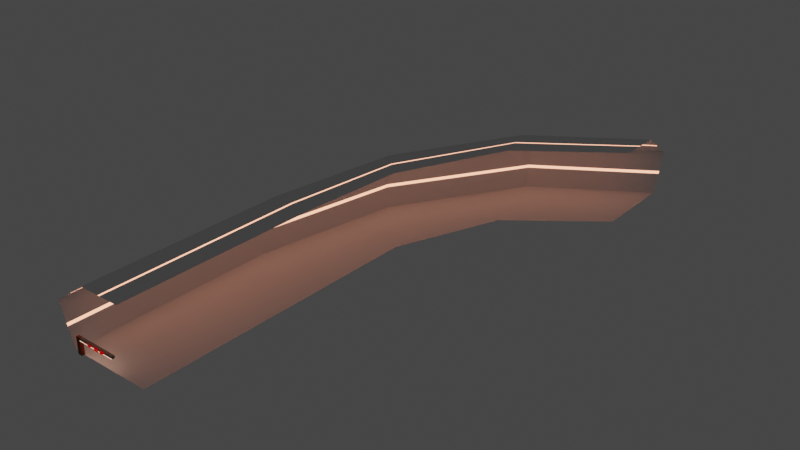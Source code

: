 # Source: VIP_area_thing.blend  (saved by Blender 2.92.15; exported with 4.5.12 LTS)
import bpy
from mathutils import Matrix  # noqa: F401  (used for matrix-valued properties, if any)

bpy.ops.wm.read_factory_settings(use_empty=True)
scene = bpy.context.scene
scene.name = 'Scene'

# ---- collections
col_collection = bpy.data.collections.new('Collection'); scene.collection.children.link(col_collection)

# ---- materials (node trees are filled in below, after node groups)
mat_brown = bpy.data.materials.new('brown')
mat_brown.use_transparent_shadow = False
mat_grey = bpy.data.materials.new('grey')
mat_grey.use_transparent_shadow = False
mat_light = bpy.data.materials.new('LIGHT')
mat_light.use_transparent_shadow = False
mat_red_lights = bpy.data.materials.new(' red lights')
mat_red_lights.use_transparent_shadow = False
mat_tunnel = bpy.data.materials.new('tunnel')
mat_tunnel.alpha_threshold = 0.0
mat_tunnel.use_transparent_shadow = False
mat_tunnel.line_color = (0.0, 0.0, 0.0, 1.0)
mat_tunnel_light = bpy.data.materials.new('tunnel light')
mat_tunnel_light.use_transparent_shadow = False

# ---- material node trees
mat_brown.use_nodes = True; mat_brown.node_tree.nodes.clear()
_N = mat_brown.node_tree.nodes; _L = mat_brown.node_tree.links
n0 = _N.new('ShaderNodeBsdfPrincipled'); n0.name = 'Principled BSDF'; n0.location = (10, 300)
n0.distribution = 'GGX'
n0.subsurface_method = 'BURLEY'
n0.inputs[0].default_value = (0.2529, 0.04857, 0.01443, 1.0)
n0.inputs[1].default_value = 1.0
n0.inputs[3].default_value = 1.45
n0.inputs[27].default_value = (0.0, 0.0, 0.0, 1.0)
n0.inputs[28].default_value = 1.0
n1 = _N.new('ShaderNodeOutputMaterial'); n1.name = 'Material Output'; n1.location = (300, 300)
_L.new(n0.outputs[0], n1.inputs[0])
n1.is_active_output = True
mat_grey.use_nodes = True; mat_grey.node_tree.nodes.clear()
_N = mat_grey.node_tree.nodes; _L = mat_grey.node_tree.links
n0 = _N.new('ShaderNodeBsdfPrincipled'); n0.name = 'Principled BSDF'; n0.location = (10, 300)
n0.distribution = 'GGX'
n0.subsurface_method = 'BURLEY'
n0.inputs[0].default_value = (0.2396, 0.2396, 0.2396, 1.0)
n0.inputs[1].default_value = 1.0
n0.inputs[3].default_value = 1.45
n0.inputs[27].default_value = (0.0, 0.0, 0.0, 1.0)
n0.inputs[28].default_value = 1.0
n1 = _N.new('ShaderNodeOutputMaterial'); n1.name = 'Material Output'; n1.location = (300, 300)
_L.new(n0.outputs[0], n1.inputs[0])
n1.is_active_output = True
mat_light.use_nodes = True; mat_light.node_tree.nodes.clear()
_N = mat_light.node_tree.nodes; _L = mat_light.node_tree.links
n0 = _N.new('ShaderNodeOutputMaterial'); n0.name = 'Material Output'; n0.location = (300, 300)
n1 = _N.new('ShaderNodeEmission'); n1.name = 'Emission'; n1.location = (10, 300)
n1.inputs[0].default_value = (1.0, 0.5483, 0.3967, 1.0)
n1.inputs[1].default_value = 3.0
_L.new(n1.outputs[0], n0.inputs[0])
n0.is_active_output = True
mat_red_lights.use_nodes = True; mat_red_lights.node_tree.nodes.clear()
_N = mat_red_lights.node_tree.nodes; _L = mat_red_lights.node_tree.links
n0 = _N.new('ShaderNodeOutputMaterial'); n0.name = 'Material Output'; n0.location = (300, 300)
n1 = _N.new('ShaderNodeEmission'); n1.name = 'Emission'; n1.location = (10, 300)
n1.inputs[0].default_value = (0.2203, 0.0006189, 0.0, 1.0)
n1.inputs[1].default_value = 2.0
_L.new(n1.outputs[0], n0.inputs[0])
n0.is_active_output = True
mat_tunnel.use_nodes = True; mat_tunnel.node_tree.nodes.clear()
_N = mat_tunnel.node_tree.nodes; _L = mat_tunnel.node_tree.links
n0 = _N.new('ShaderNodeOutputMaterial'); n0.name = 'Material Output'; n0.location = (300, 300)
n1 = _N.new('ShaderNodeBsdfPrincipled'); n1.name = 'Principled BSDF'; n1.location = (10, 300)
n1.distribution = 'GGX'
n1.subsurface_method = 'BURLEY'
n1.inputs[2].default_value = 0.4
n1.inputs[3].default_value = 1.45
n1.inputs[27].default_value = (0.0, 0.0, 0.0, 1.0)
n1.inputs[28].default_value = 1.0
_L.new(n1.outputs[0], n0.inputs[0])
n0.is_active_output = True
mat_tunnel_light.use_nodes = True; mat_tunnel_light.node_tree.nodes.clear()
_N = mat_tunnel_light.node_tree.nodes; _L = mat_tunnel_light.node_tree.links
n0 = _N.new('ShaderNodeOutputMaterial'); n0.name = 'Material Output'; n0.location = (300, 300)
n1 = _N.new('ShaderNodeEmission'); n1.name = 'Emission'; n1.location = (10, 300)
n1.inputs[0].default_value = (1.0, 0.3719, 0.2279, 1.0)
n1.inputs[1].default_value = 3.0
_L.new(n1.outputs[0], n0.inputs[0])
n0.is_active_output = True

# ---- world
world_world = bpy.data.worlds.new('World'); scene.world = world_world
world_world.use_nodes = True; world_world.node_tree.nodes.clear()
_N = world_world.node_tree.nodes; _L = world_world.node_tree.links
n0 = _N.new('ShaderNodeOutputWorld'); n0.name = 'World Output'; n0.location = (300, 300)
n1 = _N.new('ShaderNodeBackground'); n1.name = 'Background'; n1.location = (10, 300)
n1.inputs[0].default_value = (0.05088, 0.05088, 0.05088, 1.0)
_L.new(n1.outputs[0], n0.inputs[0])
n0.is_active_output = True
world_world.color = (0.05088, 0.05088, 0.05088)
world_world.use_sun_shadow = False
world_world.sun_shadow_jitter_overblur = 0.0

# ---- meshes
me_cube_001 = bpy.data.meshes.new('Cube.001')
me_cube_001.from_pydata([(-2.478, -0.3024, -2.666), (-2.478, -0.3024, 0.06265), (-2.478, 0.3024, -2.666), (-2.478, 0.3024, 0.06265), (-1.619, -0.3024, -2.666), (-1.619, 0.3024, -2.666), (-1.619, -0.2519, 0.06265), (-1.619, -0.3024, 0.202), (-1.619, -0.3024, -0.07671), (-1.619, 0.3024, 0.202), (-1.619, 0.2519, 0.06265), (-1.619, 0.3024, -0.07671), (-2.478, -0.3024, 0.4995), (-2.478, -0.2519, 0.6388), (-2.478, 0.2519, 0.6388), (-2.478, 0.3024, 0.4995), (-1.619, 0.2519, 0.6388), (-1.619, 0.3024, 0.4995), (-1.619, -0.3024, 0.4995), (-1.619, -0.2519, 0.6388), (6.389, 0.2519, 0.06265), (6.389, 0.3024, 0.202), (6.389, -0.3024, 0.202), (6.389, -0.2519, 0.06265), (6.389, 0.3024, 0.4995), (6.389, 0.2519, 0.6388), (6.389, -0.2519, 0.6388), (6.389, -0.3024, 0.4995), (-1.483, -0.3024, 0.202), (-1.483, -0.2519, 0.06265), (-1.483, -0.3024, 0.4995), (-1.483, -0.2519, 0.6388), (-1.483, 0.2519, 0.6388), (-1.483, 0.3024, 0.4995), (-1.483, 0.2519, 0.06265), (-1.483, 0.3024, 0.202)], [], [(9, 17, 33, 35), (4, 8, 7, 18, 12, 1, 0), (16, 19, 31, 32), (2, 5, 4, 0), (0, 1, 12, 13, 14, 15, 3, 2), (32, 31, 26, 25), (35, 33, 24, 21), (22, 23, 20, 21, 24, 25, 26, 27), (30, 28, 22, 27), (16, 14, 13, 19), (5, 11, 10, 6, 8, 4), (29, 34, 20, 23), (2, 3, 15, 17, 9, 11, 5), (18, 7, 28, 30), (6, 7, 8), (9, 10, 11), (14, 16, 17, 15), (19, 13, 12, 18), (29, 23, 22, 28), (31, 19, 18, 30), (33, 17, 16, 32), (35, 21, 20, 34), (6, 29, 28, 7), (26, 31, 30, 27), (24, 33, 32, 25), (9, 35, 34, 10), (6, 10, 34, 29)])
me_cube_001.polygons.foreach_set('material_index', [1, 0, 1, 0, 0, 1, 1, 1, 1, 0, 0, 2, 0, 1, 0, 0, 0, 0, 2, 1, 1, 2, 2, 1, 1, 2, 2])
_uv = me_cube_001.uv_layers.new(name='UVMap')
_uv.uv.foreach_set('vector', [0.625, 0.5, 0.625, 0.5, 0.625, 0.5, 0.625, 0.5, 0.375, 0.75, 0.6122, 0.75, 0.625, 0.75, 0.625, 0.75, 0.625, 1.0, 0.625, 1.0, 0.375, 1.0, 0.625, 0.5209, 0.625, 0.7291, 0.625, 0.7291, 0.625, 0.5209, 0.125, 0.5, 0.375, 0.5, 0.375, 0.75, 0.125, 0.75, 0.375, 0.0, 0.625, 0.0, 0.625, 0.0, 0.625, 0.02087, 0.625, 0.2291, 0.625, 0.25, 0.625, 0.25, 0.375, 0.25, 0.625, 0.5209, 0.625, 0.7291, 0.625, 0.7291, 0.625, 0.5209, 0.625, 0.5, 0.625, 0.5, 0.625, 0.5, 0.625, 0.5, 0.625, 0.75, 0.625, 0.7291, 0.625, 0.5209, 0.625, 0.5, 0.625, 0.5, 0.625, 0.5209, 0.625, 0.7291, 0.625, 0.75, 0.625, 0.75, 0.625, 0.75, 0.625, 0.75, 0.625, 0.75, 0.625, 0.5209, 0.875, 0.5209, 0.875, 0.7291, 0.625, 0.7291, 0.375, 0.5, 0.6122, 0.5, 0.625, 0.5209, 0.625, 0.7291, 0.6122, 0.75, 0.375, 0.75, 0.625, 0.7291, 0.625, 0.5209, 0.625, 0.5209, 0.625, 0.7291, 0.375, 0.25, 0.625, 0.25, 0.625, 0.25, 0.625, 0.5, 0.625, 0.5, 0.6122, 0.5, 0.375, 0.5, 0.625, 0.75, 0.625, 0.75, 0.625, 0.75, 0.625, 0.75, 0.625, 0.7291, 0.625, 0.75, 0.6122, 0.75, 0.625, 0.5, 0.625, 0.5, 0.6122, 0.5, 0.625, 0.25, 0.625, 0.5, 0.625, 0.5, 0.625, 0.25, 0.625, 0.75, 0.625, 1.0, 0.625, 1.0, 0.625, 0.75, 0.625, 0.7291, 0.625, 0.7291, 0.625, 0.75, 0.625, 0.75, 0.625, 0.7291, 0.625, 0.7291, 0.625, 0.75, 0.625, 0.75, 0.625, 0.5, 0.625, 0.5, 0.625, 0.5209, 0.625, 0.5209, 0.625, 0.5, 0.625, 0.5, 0.625, 0.5209, 0.625, 0.5209, 0.625, 0.7291, 0.625, 0.7291, 0.625, 0.75, 0.625, 0.75, 0.625, 0.7291, 0.625, 0.7291, 0.625, 0.75, 0.625, 0.75, 0.625, 0.5, 0.625, 0.5, 0.625, 0.5209, 0.625, 0.5209, 0.625, 0.5, 0.625, 0.5, 0.625, 0.5209, 0.625, 0.5209, 0.625, 0.7291, 0.625, 0.5209, 0.625, 0.5209, 0.625, 0.7291])
me_cube_001.materials.append(mat_brown)
me_cube_001.materials.append(mat_grey)
me_cube_001.materials.append(mat_light)
me_cube_001.use_remesh_fix_poles = True
me_cube_001.use_remesh_preserve_attributes = False
me_cube_001.use_mirror_vertex_groups = False
me_cube_001.update()
me_plane = bpy.data.meshes.new('Plane')
me_plane.from_pydata([(0.04685, 0.07191, -0.008917), (0.04685, 0.07191, -0.1586), (-2.249, 0.07191, 0.2904), (-1.196, 0.07191, 0.2904), (-0.6546, 0.07191, -0.3082), (0.3976, 0.07191, -0.3082), (-0.6546, 0.07191, 0.2904), (0.3976, 0.07191, 0.2904), (0.9393, 0.07191, -0.3082), (0.3976, 0.07191, -0.1586), (-1.828, 0.07191, -0.3082), (-1.617, 0.07191, -0.3082), (1.29, 0.07191, -0.3082), (-0.3039, 0.07191, -0.3082), (0.3976, 0.07191, 0.1407), (-0.6546, 0.07191, 0.1407), (0.04685, 0.07191, -0.3082), (-2.249, 0.07191, 0.09086), (-0.6546, 0.07191, -0.1586), (-1.196, 0.07191, 0.09086), (-2.038, 0.07191, -0.1087), (-2.038, 0.07191, 0.09086), (-1.828, 0.07191, -0.1087), (-0.3039, 0.07191, 0.2904), (-1.617, 0.07191, -0.1087), (0.04685, 0.07191, 0.2904), (-1.407, 0.07191, -0.1087), (-1.407, 0.07191, 0.09086), (0.04685, 0.07191, 0.1407), (-0.3039, 0.07191, -0.1586), (-0.3039, 0.07191, -0.008917), (-0.3039, 0.07191, 0.1407), (1.29, 0.07191, 0.2904), (1.641, 0.07191, 0.2904), (0.9393, 0.07191, -0.1885), (0.9393, 0.07191, -0.06878), (0.9393, 0.07191, 0.05095), (0.9393, 0.07191, 0.1707), (1.992, 0.07191, 0.1707), (1.992, 0.07191, 0.05095), (1.641, 0.07191, -0.06878), (1.641, 0.07191, 0.05095), (1.641, 0.07191, 0.1707), (1.29, 0.07191, -0.1885), (1.29, 0.07191, -0.06878), (1.29, 0.07191, 0.05095), (1.29, 0.07191, 0.1707), (-0.3039, -0.07191, -0.008917), (-0.3039, -0.07191, 0.1407), (-0.3039, -0.07191, -0.1586), (-1.196, -0.07191, 0.09086), (-1.196, -0.07191, 0.2904), (-0.3039, -0.07191, 0.2904), (0.04685, -0.07191, 0.2904), (-0.6546, -0.07191, 0.1407), (-0.6546, -0.07191, 0.2904), (-0.3039, -0.07191, -0.3082), (-0.6546, -0.07191, -0.3082), (0.3976, -0.07191, -0.1586), (0.3976, -0.07191, -0.3082), (0.3976, -0.07191, 0.2904), (1.29, -0.07191, -0.3082), (0.9393, -0.07191, -0.3082), (0.04685, -0.07191, -0.008917), (0.04685, -0.07191, 0.1407), (-1.828, -0.07191, -0.3082), (-1.617, -0.07191, -0.3082), (0.04685, -0.07191, -0.1586), (0.04685, -0.07191, -0.3082), (0.3976, -0.07191, 0.1407), (1.29, -0.07191, 0.2904), (1.641, -0.07191, 0.2904), (-2.249, -0.07191, 0.2904), (-2.249, -0.07191, 0.09086), (-0.6546, -0.07191, -0.1586), (-2.038, -0.07191, 0.09086), (-1.828, -0.07191, -0.1087), (-1.407, -0.07191, -0.1087), (-1.407, -0.07191, 0.09086), (-1.617, -0.07191, -0.1087), (-2.038, -0.07191, -0.1087), (0.9393, -0.07191, -0.1885), (0.9393, -0.07191, -0.06878), (0.9393, -0.07191, 0.05095), (0.9393, -0.07191, 0.1707), (1.992, -0.07191, 0.1707), (1.992, -0.07191, 0.05095), (1.641, -0.07191, 0.05095), (1.641, -0.07191, 0.1707), (1.29, -0.07191, -0.1885), (1.29, -0.07191, -0.06878), (1.29, -0.07191, 0.05095), (1.29, -0.07191, 0.1707), (1.641, -0.07191, -0.06878)], [], [(25, 7, 14, 28, 0, 1, 9, 5, 16, 13, 4, 18, 29, 30, 31, 15, 6, 23), (41, 42, 38, 39), (44, 43, 12, 8, 34, 35, 36, 37, 32, 33, 38, 42, 46, 45, 41, 39, 40), (27, 3, 19, 26, 11, 10, 20, 17, 2, 21, 22, 24), (53, 52, 55, 54, 48, 47, 49, 74, 57, 56, 68, 59, 58, 67, 63, 64, 69, 60), (87, 86, 85, 88), (90, 93, 86, 87, 91, 92, 88, 85, 71, 70, 84, 83, 82, 81, 62, 61, 89), (78, 79, 76, 75, 72, 73, 80, 65, 66, 77, 50, 51), (33, 32, 70, 71), (41, 45, 91, 87), (19, 3, 51, 50), (15, 31, 48, 54), (16, 5, 59, 68), (46, 42, 88, 92), (25, 23, 52, 53), (9, 1, 67, 58), (2, 17, 73, 72), (6, 15, 54, 55), (28, 14, 69, 64), (18, 4, 57, 74), (4, 13, 56, 57), (34, 8, 62, 81), (22, 21, 75, 76), (40, 39, 86, 93), (5, 9, 58, 59), (35, 34, 81, 82), (21, 2, 72, 75), (38, 33, 71, 85), (7, 25, 53, 60), (36, 35, 82, 83), (26, 19, 50, 77), (32, 37, 84, 70), (8, 12, 61, 62), (37, 36, 83, 84), (3, 27, 78, 51), (0, 28, 64, 63), (39, 38, 85, 86), (24, 22, 76, 79), (10, 11, 66, 65), (42, 41, 87, 88), (11, 26, 77, 66), (1, 0, 63, 67), (12, 43, 89, 61), (27, 24, 79, 78), (23, 6, 55, 52), (43, 44, 90, 89), (20, 10, 65, 80), (13, 16, 68, 56), (45, 46, 92, 91), (31, 30, 47, 48), (17, 20, 80, 73), (14, 7, 60, 69), (44, 40, 93, 90), (30, 29, 49, 47), (29, 18, 74, 49)])
_uv = me_plane.uv_layers.new(name='UVMap')
_uv.uv.foreach_set('vector', [0.6667, 1.0, 1.0, 1.0, 1.0, 0.75, 0.6667, 0.75, 0.6667, 0.5, 0.6667, 0.25, 1.0, 0.25, 1.0, 0.0, 0.6667, 0.0, 0.3333, 0.0, 0.0, 0.0, 0.0, 0.25, 0.3333, 0.25, 0.3333, 0.5, 0.3333, 0.75, 0.0, 0.75, 0.0, 1.0, 0.3333, 1.0, 0.6667, 0.6, 0.6667, 0.8, 1.0, 0.8, 1.0, 0.6, 0.3333, 0.4, 0.3333, 0.2, 0.3333, 0.0, 0.0, 0.0, 0.0, 0.2, 0.0, 0.4, 0.0, 0.6, 0.0, 0.8, 0.3333, 1.0, 0.6667, 1.0, 1.0, 0.8, 0.6667, 0.8, 0.3333, 0.8, 0.3333, 0.6, 0.6667, 0.6, 1.0, 0.6, 0.6667, 0.4, 0.8, 0.6667, 1.0, 1.0, 1.0, 0.6667, 0.8, 0.3333, 0.6, 0.0, 0.4, 0.0, 0.2, 0.3333, 0.0, 0.6667, 0.0, 1.0, 0.2, 0.6667, 0.4, 0.3333, 0.6, 0.3333, 0.6667, 1.0, 0.3333, 1.0, 0.0, 1.0, 0.0, 0.75, 0.3333, 0.75, 0.3333, 0.5, 0.3333, 0.25, 0.0, 0.25, 0.0, 0.0, 0.3333, 0.0, 0.6667, 0.0, 1.0, 0.0, 1.0, 0.25, 0.6667, 0.25, 0.6667, 0.5, 0.6667, 0.75, 1.0, 0.75, 1.0, 1.0, 0.6667, 0.6, 1.0, 0.6, 1.0, 0.8, 0.6667, 0.8, 0.3333, 0.4, 0.6667, 0.4, 1.0, 0.6, 0.6667, 0.6, 0.3333, 0.6, 0.3333, 0.8, 0.6667, 0.8, 1.0, 0.8, 0.6667, 1.0, 0.3333, 1.0, 0.0, 0.8, 0.0, 0.6, 0.0, 0.4, 0.0, 0.2, 0.0, 0.0, 0.3333, 0.0, 0.3333, 0.2, 0.8, 0.6667, 0.6, 0.3333, 0.4, 0.3333, 0.2, 0.6667, 0.0, 1.0, 0.0, 0.6667, 0.2, 0.3333, 0.4, 0.0, 0.6, 0.0, 0.8, 0.3333, 1.0, 0.6667, 1.0, 1.0, 0.6667, 1.0, 0.3333, 1.0, 0.3333, 1.0, 0.6667, 1.0, 0.6667, 0.6, 0.3333, 0.6, 0.3333, 0.6, 0.6667, 0.6, 1.0, 0.6667, 1.0, 1.0, 1.0, 1.0, 1.0, 0.6667, 0.0, 0.75, 0.3333, 0.75, 0.3333, 0.75, 0.0, 0.75, 0.6667, 0.0, 1.0, 0.0, 1.0, 0.0, 0.6667, 0.0, 0.3333, 0.8, 0.6667, 0.8, 0.6667, 0.8, 0.3333, 0.8, 0.6667, 1.0, 0.3333, 1.0, 0.3333, 1.0, 0.6667, 1.0, 1.0, 0.25, 0.6667, 0.25, 0.6667, 0.25, 1.0, 0.25, 0.0, 1.0, 0.0, 0.6667, 0.0, 0.6667, 0.0, 1.0, 0.0, 1.0, 0.0, 0.75, 0.0, 0.75, 0.0, 1.0, 0.6667, 0.75, 1.0, 0.75, 1.0, 0.75, 0.6667, 0.75, 0.0, 0.25, 0.0, 0.0, 0.0, 0.0, 0.0, 0.25, 0.0, 0.0, 0.3333, 0.0, 0.3333, 0.0, 0.0, 0.0, 0.0, 0.2, 0.0, 0.0, 0.0, 0.0, 0.0, 0.2, 0.4, 0.3333, 0.2, 0.6667, 0.2, 0.6667, 0.4, 0.3333, 0.6667, 0.4, 1.0, 0.6, 1.0, 0.6, 0.6667, 0.4, 1.0, 0.0, 1.0, 0.25, 1.0, 0.25, 1.0, 0.0, 0.0, 0.4, 0.0, 0.2, 0.0, 0.2, 0.0, 0.4, 0.2, 0.6667, 0.0, 1.0, 0.0, 1.0, 0.2, 0.6667, 1.0, 0.8, 0.6667, 1.0, 0.6667, 1.0, 1.0, 0.8, 1.0, 1.0, 0.6667, 1.0, 0.6667, 1.0, 1.0, 1.0, 0.0, 0.6, 0.0, 0.4, 0.0, 0.4, 0.0, 0.6, 0.8, 0.3333, 1.0, 0.6667, 1.0, 0.6667, 0.8, 0.3333, 0.3333, 1.0, 0.0, 0.8, 0.0, 0.8, 0.3333, 1.0, 0.0, 0.0, 0.3333, 0.0, 0.3333, 0.0, 0.0, 0.0, 0.0, 0.8, 0.0, 0.6, 0.0, 0.6, 0.0, 0.8, 1.0, 1.0, 0.8, 0.6667, 0.8, 0.6667, 1.0, 1.0, 0.6667, 0.5, 0.6667, 0.75, 0.6667, 0.75, 0.6667, 0.5, 1.0, 0.6, 1.0, 0.8, 1.0, 0.8, 1.0, 0.6, 0.6, 0.3333, 0.4, 0.3333, 0.4, 0.3333, 0.6, 0.3333, 0.4, 0.0, 0.6, 0.0, 0.6, 0.0, 0.4, 0.0, 0.6667, 0.8, 0.6667, 0.6, 0.6667, 0.6, 0.6667, 0.8, 0.6, 0.0, 0.8, 0.3333, 0.8, 0.3333, 0.6, 0.0, 0.6667, 0.25, 0.6667, 0.5, 0.6667, 0.5, 0.6667, 0.25, 0.3333, 0.0, 0.3333, 0.2, 0.3333, 0.2, 0.3333, 0.0, 0.8, 0.6667, 0.6, 0.3333, 0.6, 0.3333, 0.8, 0.6667, 0.3333, 1.0, 0.0, 1.0, 0.0, 1.0, 0.3333, 1.0, 0.3333, 0.2, 0.3333, 0.4, 0.3333, 0.4, 0.3333, 0.2, 0.2, 0.3333, 0.4, 0.0, 0.4, 0.0, 0.2, 0.3333, 0.3333, 0.0, 0.6667, 0.0, 0.6667, 0.0, 0.3333, 0.0, 0.3333, 0.6, 0.3333, 0.8, 0.3333, 0.8, 0.3333, 0.6, 0.3333, 0.75, 0.3333, 0.5, 0.3333, 0.5, 0.3333, 0.75, 0.0, 0.6667, 0.2, 0.3333, 0.2, 0.3333, 0.0, 0.6667, 1.0, 0.75, 1.0, 1.0, 1.0, 1.0, 1.0, 0.75, 0.3333, 0.4, 0.6667, 0.4, 0.6667, 0.4, 0.3333, 0.4, 0.3333, 0.5, 0.3333, 0.25, 0.3333, 0.25, 0.3333, 0.5, 0.3333, 0.25, 0.0, 0.25, 0.0, 0.25, 0.3333, 0.25])
me_plane.materials.append(mat_red_lights)
me_plane.use_remesh_fix_poles = True
me_plane.use_remesh_preserve_attributes = False
me_plane.use_mirror_vertex_groups = False
me_plane.update()
me_cylinder_001 = bpy.data.meshes.new('Cylinder.001')
me_cylinder_001.from_pydata([(-11.9, -20.38, 4.891), (-11.9, -61.11, 4.891), (-3.435, -61.11, 4.891), (-3.435, -20.38, 4.891), (0.7963, -20.38, -8.132), (0.7963, -61.11, -8.132), (-16.13, -20.38, -8.132), (-16.13, -61.11, -8.132), (-18.74, -20.38, -0.08362), (-18.74, -61.11, -0.08362), (-7.876, -20.38, 4.891), (-7.457, -20.38, 4.891), (-7.876, -61.11, 4.891), (-7.457, -61.11, 4.891), (-17.35, -20.38, -4.386), (-17.52, -20.38, -3.829), (-17.52, -61.11, -3.829), (-17.35, -61.11, -4.386), (-15.28, -20.38, 2.374), (-14.94, -20.38, 2.627), (-15.28, -61.11, 2.374), (-14.94, -61.11, 2.627), (-8.18, 6.268, 4.891), (-2.196, 0.2845, 4.891), (0.7963, -2.708, -8.132), (-11.17, 9.26, -8.132), (-13.02, 11.11, -0.08362), (-5.336, 3.425, 4.891), (-5.039, 3.128, 4.891), (-12.04, 10.12, -4.386), (-12.16, 10.25, -3.829), (-10.57, 8.66, 2.374), (-10.33, 8.423, 2.627), (5.516, 30.67, 4.891), (7.834, 22.53, 4.891), (8.993, 18.46, -8.132), (4.357, 34.74, -8.132), (3.64, 37.25, -0.08362), (6.617, 26.8, 4.891), (6.732, 26.39, 4.891), (4.022, 35.91, -4.386), (3.975, 36.08, -3.829), (4.589, 33.92, 2.374), (4.681, 33.6, 2.627), (26.18, 44.8, 4.891), (26.31, 36.34, 4.891), (26.38, 32.11, -8.132), (26.11, 49.04, -8.132), (26.07, 51.65, -0.08362), (26.24, 40.78, 4.891), (26.25, 40.36, 4.891), (26.09, 50.26, -4.386), (26.09, 50.43, -3.829), (26.12, 48.19, 2.374), (26.13, 47.85, 2.627)], [], [(11, 13, 2, 3), (4, 5, 7, 6), (15, 16, 9, 8), (8, 9, 1, 0), (0, 1, 12, 10), (10, 12, 13, 11), (6, 7, 17, 14), (14, 17, 16, 15), (18, 20, 21, 19), (10, 11, 28, 27), (11, 3, 23, 28), (18, 19, 32, 31), (6, 14, 29, 25), (8, 0, 22, 26), (15, 8, 26, 30), (0, 10, 27, 22), (4, 6, 25, 24), (14, 15, 30, 29), (27, 28, 39, 38), (26, 22, 33, 37), (25, 29, 40, 36), (28, 23, 34, 39), (24, 25, 36, 35), (29, 30, 41, 40), (22, 27, 38, 33), (30, 26, 37, 41), (31, 32, 43, 42), (37, 33, 44, 48), (36, 40, 51, 47), (39, 34, 45, 50), (35, 36, 47, 46), (40, 41, 52, 51), (33, 38, 49, 44), (41, 37, 48, 52), (42, 43, 54, 53), (38, 39, 50, 49)])
me_cylinder_001.polygons.foreach_set('material_index', [0, 0, 0, 0, 0, 1, 0, 1, 1, 1, 0, 1, 0, 0, 0, 0, 0, 1, 1, 0, 0, 0, 0, 1, 0, 0, 1, 0, 0, 0, 0, 1, 0, 0, 1, 1])
_uv = me_cylinder_001.uv_layers.new(name='UVMap')
_uv.uv.foreach_set('vector', [2.98e-08, 0.8333, 2.98e-08, 0.6667, 2.98e-08, 0.5, 2.98e-08, 1.0, 0.6, 0.5, 0.6, 1.0, 0.4, 1.0, 0.4, 0.5, 0.2667, 0.5, 0.2667, 1.0, 0.2, 1.0, 0.2, 0.5, 0.2, 0.5, 0.2, 1.0, 2.98e-08, 1.0, 2.98e-08, 0.5, 2.98e-08, 0.5, 2.98e-08, 1.0, 2.98e-08, 0.8333, 2.98e-08, 0.6667, 2.98e-08, 0.6667, 2.98e-08, 0.8333, 2.98e-08, 0.6667, 2.98e-08, 0.8333, 0.4, 0.5, 0.4, 1.0, 0.3333, 1.0, 0.3333, 0.5, 0.3333, 0.5, 0.3333, 1.0, 0.2667, 1.0, 0.2667, 0.5, 2.98e-08, 0.6667, 2.98e-08, 0.8333, 2.98e-08, 0.6667, 2.98e-08, 0.8333, 2.98e-08, 0.6667, 2.98e-08, 0.8333, 2.98e-08, 0.8333, 2.98e-08, 0.6667, 2.98e-08, 0.8333, 2.98e-08, 1.0, 2.98e-08, 1.0, 2.98e-08, 0.8333, 2.98e-08, 0.6667, 2.98e-08, 0.8333, 2.98e-08, 0.8333, 2.98e-08, 0.6667, 0.4, 0.5, 0.3333, 0.5, 0.3333, 0.5, 0.4, 0.5, 0.2, 0.5, 2.98e-08, 0.5, 2.98e-08, 0.5, 0.2, 0.5, 0.2667, 0.5, 0.2, 0.5, 0.2, 0.5, 0.2667, 0.5, 2.98e-08, 0.5, 2.98e-08, 0.6667, 2.98e-08, 0.6667, 2.98e-08, 0.5, 0.6, 0.5, 0.4, 0.5, 0.4, 0.5, 0.6, 0.5, 0.3333, 0.5, 0.2667, 0.5, 0.2667, 0.5, 0.3333, 0.5, 2.98e-08, 0.6667, 2.98e-08, 0.8333, 2.98e-08, 0.8333, 2.98e-08, 0.6667, 0.2, 0.5, 2.98e-08, 0.5, 2.98e-08, 0.5, 0.2, 0.5, 0.4, 0.5, 0.3333, 0.5, 0.3333, 0.5, 0.4, 0.5, 2.98e-08, 0.8333, 2.98e-08, 1.0, 2.98e-08, 1.0, 2.98e-08, 0.8333, 0.6, 0.5, 0.4, 0.5, 0.4, 0.5, 0.6, 0.5, 0.3333, 0.5, 0.2667, 0.5, 0.2667, 0.5, 0.3333, 0.5, 2.98e-08, 0.5, 2.98e-08, 0.6667, 2.98e-08, 0.6667, 2.98e-08, 0.5, 0.2667, 0.5, 0.2, 0.5, 0.2, 0.5, 0.2667, 0.5, 2.98e-08, 0.6667, 2.98e-08, 0.8333, 2.98e-08, 0.8333, 2.98e-08, 0.6667, 0.2, 0.5, 2.98e-08, 0.5, 2.98e-08, 0.5, 0.2, 0.5, 0.4, 0.5, 0.3333, 0.5, 0.3333, 0.5, 0.4, 0.5, 2.98e-08, 0.8333, 2.98e-08, 1.0, 2.98e-08, 1.0, 2.98e-08, 0.8333, 0.6, 0.5, 0.4, 0.5, 0.4, 0.5, 0.6, 0.5, 0.3333, 0.5, 0.2667, 0.5, 0.2667, 0.5, 0.3333, 0.5, 2.98e-08, 0.5, 2.98e-08, 0.6667, 2.98e-08, 0.6667, 2.98e-08, 0.5, 0.2667, 0.5, 0.2, 0.5, 0.2, 0.5, 0.2667, 0.5, 2.98e-08, 0.6667, 2.98e-08, 0.8333, 2.98e-08, 0.8333, 2.98e-08, 0.6667, 2.98e-08, 0.6667, 2.98e-08, 0.8333, 2.98e-08, 0.8333, 2.98e-08, 0.6667])
me_cylinder_001.materials.append(mat_tunnel)
me_cylinder_001.materials.append(mat_tunnel_light)
me_cylinder_001.use_remesh_fix_poles = True
me_cylinder_001.use_remesh_preserve_attributes = False
me_cylinder_001.use_mirror_vertex_groups = False
me_cylinder_001.update()

# ---- objects
ob_boom = bpy.data.objects.new('boom', me_cube_001)
ob_vip = bpy.data.objects.new('VIP', me_plane)
ob_tunnel = bpy.data.objects.new('tunnel', me_cylinder_001)

# ---- transforms, parenting, visibility, modifiers, constraints
ob_boom.location = (0.5849, 0.03769, 2.666)
ob_boom.lineart.crease_threshold = 0.0
ob_vip.location = (3.349, -0.3616, 3.04)
ob_vip.lineart.crease_threshold = 0.0
ob_tunnel.location = (12.72, 61.35, 8.132)
ob_tunnel.lineart.crease_threshold = 0.0

# ---- collection membership
col_collection.objects.link(ob_boom)
col_collection.objects.link(ob_vip)
col_collection.objects.link(ob_tunnel)

# ---- scene / render settings (as saved in the file)
scene.frame_start = 1; scene.frame_end = 250; scene.frame_set(36)
scene.render.engine = 'BLENDER_EEVEE_NEXT'
scene.cycles.use_denoising = False
scene.cycles.samples = 128
scene.cycles.sampling_pattern = 'TABULATED_SOBOL'
scene.cycles.use_adaptive_sampling = False
scene.cycles.use_light_tree = False
scene.view_settings.view_transform = 'Filmic'
bpy.context.view_layer.update()

# ---- added for rendering (the .blend has no active camera): camera
cam_auto = bpy.data.cameras.new('AutoCamera')
cam_auto.lens = 50.0
cam_auto.sensor_width = 36.0
cam_auto.clip_end = 1993.56
ob_auto_camera = bpy.data.objects.new('AutoCamera', cam_auto)
scene.collection.objects.link(ob_auto_camera)
ob_auto_camera.location = (130.134, -80.0273, 97.3864)
ob_auto_camera.rotation_euler = (1.09748, -7.21219e-08, 0.694738)
scene.camera = ob_auto_camera
bpy.context.view_layer.update()
